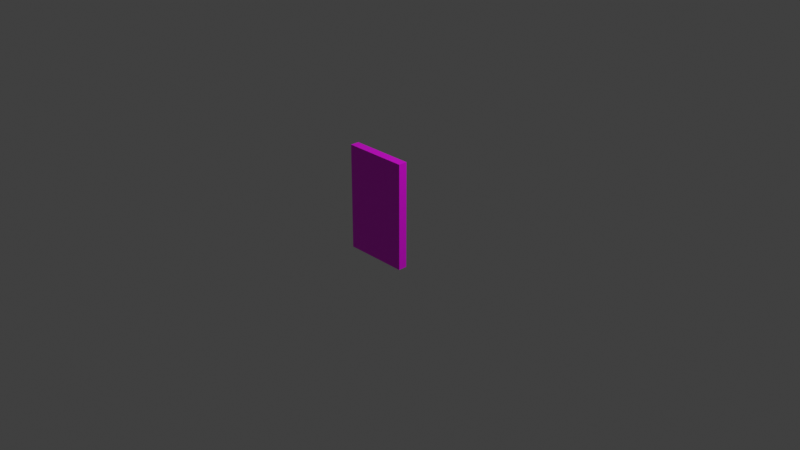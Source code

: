 # Source: multidecor_bathroom_washbasin_door.blend  (saved by Blender 3.0.42; exported with 4.5.12 LTS)
import bpy
from mathutils import Matrix  # noqa: F401  (used for matrix-valued properties, if any)

bpy.ops.wm.read_factory_settings(use_empty=True)
scene = bpy.context.scene
scene.name = 'Scene'

# ---- collections
col_collection = bpy.data.collections.new('Collection'); scene.collection.children.link(col_collection)

# ---- images (referenced by path relative to the original .blend; pixels are not part of the script)
import os
ASSET_DIR = os.environ.get("B2B_ASSET_DIR", "")  # directory of the original .blend (textures are referenced by path, not embedded)
HERE = os.path.dirname(os.path.abspath(__file__))  # packed textures are extracted next to this script under _unpacked/

def load_image(name, relpath, width, height, colorspace="sRGB"):
    """Load a texture the original file referenced (path relative to the .blend, or extracted next to this script)."""
    p = next((c for c in (os.path.join(HERE, relpath), os.path.join(ASSET_DIR, relpath)) if relpath and os.path.exists(c)), "")
    if p:
        img = bpy.data.images.load(p, check_existing=True)
        img.name = name
    else:  # same state as the original file: an image datablock whose file is absent (Cycles renders it pink)
        img = bpy.data.images.new(name, width, height)
        img.source = "FILE"
        img.filepath = "//" + (relpath or name)
    img.colorspace_settings.name = colorspace
    return img
img_multidecor_bathroom_ceramic_darkceladon_tile_png = load_image('multidecor_bathroom_ceramic_darkceladon_tile.png', 'multidecor_bathroom_ceramic_darkceladon_tile.png', 1024, 1024, 'sRGB')
img_multidecor_metal_material_png = load_image('multidecor_metal_material.png', 'multidecor_metal_material.png', 1024, 1024, 'sRGB')

# ---- materials (node trees are filled in below, after node groups)
mat_material_001 = bpy.data.materials.new('Material.001')
mat_material_001.use_transparent_shadow = False
mat_material_010 = bpy.data.materials.new('Material.010')
mat_material_010.use_transparent_shadow = False

# ---- material node trees
mat_material_001.use_nodes = True; mat_material_001.node_tree.nodes.clear()
_N = mat_material_001.node_tree.nodes; _L = mat_material_001.node_tree.links
n0 = _N.new('ShaderNodeBsdfPrincipled'); n0.name = 'Principled BSDF'; n0.location = (10, 300)
n0.distribution = 'GGX'
n0.subsurface_method = 'RANDOM_WALK_SKIN'
n0.inputs[3].default_value = 1.45
n0.inputs[27].default_value = (0.0, 0.0, 0.0, 1.0)
n0.inputs[28].default_value = 1.0
n1 = _N.new('ShaderNodeOutputMaterial'); n1.name = 'Material Output'; n1.location = (300, 300)
n2 = _N.new('ShaderNodeTexImage'); n2.name = 'Image Texture'; n2.location = (-280, 280)
n2.image = img_multidecor_bathroom_ceramic_darkceladon_tile_png
n2.interpolation = 'Closest'
_L.new(n0.outputs[0], n1.inputs[0])
_L.new(n2.outputs[0], n0.inputs[0])
n1.is_active_output = True
mat_material_010.use_nodes = True; mat_material_010.node_tree.nodes.clear()
_N = mat_material_010.node_tree.nodes; _L = mat_material_010.node_tree.links
n0 = _N.new('ShaderNodeBsdfPrincipled'); n0.name = 'Principled BSDF'; n0.location = (10, 300)
n0.distribution = 'GGX'
n0.subsurface_method = 'RANDOM_WALK_SKIN'
n0.inputs[3].default_value = 1.45
n0.inputs[27].default_value = (0.0, 0.0, 0.0, 1.0)
n0.inputs[28].default_value = 1.0
n1 = _N.new('ShaderNodeOutputMaterial'); n1.name = 'Material Output'; n1.location = (300, 300)
n2 = _N.new('ShaderNodeTexImage'); n2.name = 'Image Texture'; n2.location = (-280, 280)
n2.image = img_multidecor_metal_material_png
n2.interpolation = 'Closest'
_L.new(n0.outputs[0], n1.inputs[0])
_L.new(n2.outputs[0], n0.inputs[0])
n1.is_active_output = True

# ---- world
world_world = bpy.data.worlds.new('World'); scene.world = world_world
world_world.use_nodes = True; world_world.node_tree.nodes.clear()
_N = world_world.node_tree.nodes; _L = world_world.node_tree.links
n0 = _N.new('ShaderNodeOutputWorld'); n0.name = 'World Output'; n0.location = (300, 300)
n1 = _N.new('ShaderNodeBackground'); n1.name = 'Background'; n1.location = (10, 300)
n1.inputs[0].default_value = (0.05088, 0.05088, 0.05088, 1.0)
_L.new(n1.outputs[0], n0.inputs[0])
n0.is_active_output = True
world_world.color = (0.05088, 0.05088, 0.05088)
world_world.use_sun_shadow = False
world_world.sun_shadow_jitter_overblur = 0.0

# ---- cameras
cam_camera = bpy.data.cameras.new('Camera')
cam_camera.clip_end = 100.0
cam_camera.ortho_scale = 7.314

# ---- lights
light_light = bpy.data.lights.new('Light', 'POINT')
light_light.transmission_factor = 0.0
light_light.energy = 1000.0
light_light.shadow_soft_size = 0.1
light_light.shadow_maximum_resolution = 0.006
light_light.use_absolute_resolution = True

# ---- meshes
me_sphere_003 = bpy.data.meshes.new('Sphere.003')
me_sphere_003.from_pydata([(0.0, 0.0, -0.5933), (-0.725, -6.338e-08, -0.5933), (-8.742e-09, 0.1, -0.5933), (-0.725, 0.1, -0.5933), (-8.742e-09, 0.1, 0.5933), (-0.725, 0.1, 0.5933), (-0.725, -6.338e-08, 0.5933), (0.0, 0.0, 0.5933), (-0.6125, 0.175, -0.175), (-0.6125, 0.175, -0.125), (-0.6125, 0.1, -0.175), (-0.6125, 0.1, -0.125), (-0.6625, 0.175, -0.175), (-0.6625, 0.175, -0.125), (-0.6625, 0.1, -0.175), (-0.6625, 0.1, -0.125), (-0.6125, 0.175, 0.125), (-0.6125, 0.175, 0.175), (-0.6125, 0.1, 0.125), (-0.6125, 0.1, 0.175), (-0.6625, 0.175, 0.125), (-0.6625, 0.175, 0.175), (-0.6625, 0.1, 0.125), (-0.6625, 0.1, 0.175), (-0.6125, 0.2, -0.175), (-0.6125, 0.2, -0.125), (-0.6125, 0.2, 0.125), (-0.6125, 0.2, 0.175), (-0.6625, 0.2, -0.175), (-0.6625, 0.2, -0.125), (-0.6625, 0.2, 0.125), (-0.6625, 0.2, 0.175), (-0.6125, 0.175, 0.2), (-0.6625, 0.175, 0.2), (-0.6125, 0.2, 0.2), (-0.6625, 0.2, 0.2), (-0.6125, 0.175, -0.2), (-0.6625, 0.175, -0.2), (-0.6125, 0.2, -0.2), (-0.6625, 0.2, -0.2)], [], [(3, 2, 0, 1), (5, 6, 7, 4), (0, 7, 6, 1), (1, 6, 5, 3), (3, 5, 4, 2), (2, 4, 7, 0), (8, 9, 11, 10), (14, 15, 13, 12), (10, 14, 12, 8), (15, 11, 9, 13), (16, 17, 19, 18), (22, 23, 21, 20), (18, 22, 20, 16), (23, 19, 17, 21), (13, 9, 16, 20), (16, 9, 25, 26), (17, 16, 26, 27), (9, 8, 24, 25), (13, 20, 30, 29), (20, 21, 31, 30), (12, 13, 29, 28), (24, 28, 29, 25), (26, 25, 29, 30), (26, 30, 31, 27), (17, 27, 34, 32), (31, 21, 33, 35), (21, 17, 32, 33), (27, 31, 35, 34), (33, 32, 34, 35), (12, 28, 39, 37), (28, 24, 38, 39), (8, 12, 37, 36), (24, 8, 36, 38), (37, 39, 38, 36)])
me_sphere_003.polygons.foreach_set('material_index', [0, 0, 0, 0, 0, 0, 1, 1, 1, 1, 1, 1, 1, 1, 1, 1, 1, 1, 1, 1, 1, 1, 1, 1, 1, 1, 1, 1, 1, 1, 1, 1, 1, 1])
_uv = me_sphere_003.uv_layers.new(name='UVMap')
_uv.uv.foreach_set('vector', [0.7797, 0.5, 0.7797, 0.9393, 0.8403, 0.9393, 0.8403, 0.5, 0.06069, 0.5, 9.166e-05, 0.5, 9.166e-05, 0.9393, 0.06069, 0.9393, 0.7797, 9.166e-05, 0.06069, 9.248e-05, 0.06069, 0.4394, 0.7797, 0.4394, 0.7797, 0.4394, 0.06069, 0.4394, 0.06069, 0.5, 0.7797, 0.5, 0.7797, 0.5, 0.06069, 0.5, 0.06069, 0.9393, 0.7797, 0.9393, 0.7797, 0.9393, 0.06069, 0.9393, 0.06069, 0.9999, 0.7797, 0.9999, 0.167, 0.4447, 0.167, 0.3336, 0.3336, 0.3336, 0.3336, 0.4447, 0.3336, 0.5558, 0.3336, 0.6669, 0.167, 0.6669, 0.167, 0.5558, 0.3336, 0.4447, 0.3336, 0.5558, 0.167, 0.5558, 0.167, 0.4447, 0.3336, 0.6669, 0.3336, 0.7779, 0.167, 0.7779, 0.167, 0.6669, 0.1667, 0.6669, 0.1667, 0.7779, 0.0001121, 0.7779, 0.0001122, 0.6669, 0.0001122, 0.5558, 0.0001122, 0.4447, 0.1667, 0.4447, 0.1667, 0.5558, 0.0001122, 0.6669, 0.0001122, 0.5558, 0.1667, 0.5558, 0.1667, 0.6669, 0.0001122, 0.4447, 0.0001122, 0.3336, 0.1667, 0.3336, 0.1667, 0.4447, 0.7777, 0.1667, 0.7777, 0.2778, 0.2223, 0.2778, 0.2223, 0.1667, 0.2223, 0.2778, 0.7777, 0.2778, 0.7777, 0.3334, 0.2223, 0.3334, 0.1112, 0.2778, 0.2223, 0.2778, 0.2223, 0.3334, 0.1112, 0.3334, 0.7777, 0.2778, 0.8888, 0.2778, 0.8888, 0.3334, 0.7777, 0.3334, 0.7777, 0.1667, 0.2223, 0.1667, 0.2223, 0.1112, 0.7777, 0.1112, 0.2223, 0.1667, 0.1112, 0.1667, 0.1112, 0.1112, 0.2223, 0.1112, 0.8888, 0.1667, 0.7777, 0.1667, 0.7777, 0.1112, 0.8888, 0.1112, 0.8888, 0.0001122, 0.8888, 0.1112, 0.7777, 0.1112, 0.7777, 0.0001122, 0.2223, 0.0001122, 0.7777, 0.0001122, 0.7777, 0.1112, 0.2223, 0.1112, 0.2223, 0.0001122, 0.2223, 0.1112, 0.1112, 0.1112, 0.1112, 0.0001122, 0.1112, 0.2778, 0.1112, 0.3334, 0.05566, 0.3334, 0.05566, 0.2778, 0.1112, 0.1112, 0.1112, 0.1667, 0.05566, 0.1667, 0.05566, 0.1112, 0.1112, 0.1667, 0.1112, 0.2778, 0.05566, 0.2778, 0.05566, 0.1667, 0.1112, 0.0001122, 0.1112, 0.1112, 0.05566, 0.1112, 0.05566, 0.0001122, 0.0001121, 0.1112, 0.0001122, 0.0001122, 0.05566, 0.0001122, 0.05566, 0.1112, 0.8888, 0.1667, 0.8888, 0.1112, 0.9443, 0.1112, 0.9443, 0.1667, 0.8888, 0.1112, 0.8888, 0.0001122, 0.9443, 0.0001121, 0.9443, 0.1112, 0.8888, 0.2778, 0.8888, 0.1667, 0.9443, 0.1667, 0.9443, 0.2778, 0.8888, 0.3334, 0.8888, 0.2778, 0.9443, 0.2778, 0.9443, 0.3334, 0.9999, 0.1112, 0.9443, 0.1112, 0.9443, 0.0001121, 0.9999, 0.0001122])
me_sphere_003.materials.append(mat_material_001)
me_sphere_003.materials.append(mat_material_010)
me_sphere_003.use_remesh_fix_poles = True
me_sphere_003.use_remesh_preserve_attributes = False
me_sphere_003.update()

# ---- objects
ob_light = bpy.data.objects.new('Light', light_light)
ob_camera = bpy.data.objects.new('Camera', cam_camera)
ob_sphere_001 = bpy.data.objects.new('Sphere.001', me_sphere_003)

# ---- transforms, parenting, visibility, modifiers, constraints
ob_light.location = (4.076, 1.005, 5.904)
ob_light.rotation_euler = (0.6503, 0.05522, 1.866)
ob_light.lock_rotations_4d = False
ob_light.empty_display_type = 'ARROWS'
ob_light.color = (0.0, 0.0, 0.0, 0.0)
ob_light.lineart.crease_threshold = 0.0
ob_camera.location = (7.359, -6.926, 4.958)
ob_camera.rotation_euler = (1.109, 0.0, 0.8149)
ob_camera.lock_rotations_4d = False
ob_camera.empty_display_type = 'ARROWS'
ob_camera.color = (0.0, 0.0, 0.0, 0.0)
ob_camera.display_type = 'WIRE'
ob_camera.lineart.crease_threshold = 0.0
ob_sphere_001.location = (0.0, 0.0, 0.0)

# ---- collection membership
col_collection.objects.link(ob_light)
col_collection.objects.link(ob_camera)
col_collection.objects.link(ob_sphere_001)

# ---- scene / render settings (as saved in the file)
scene.camera = ob_camera
scene.frame_start = 1; scene.frame_end = 250; scene.frame_set(1)
scene.render.engine = 'BLENDER_EEVEE_NEXT'
scene.cycles.sampling_pattern = 'TABULATED_SOBOL'
scene.cycles.use_light_tree = False
scene.view_settings.view_transform = 'Standard'
bpy.context.view_layer.update()
